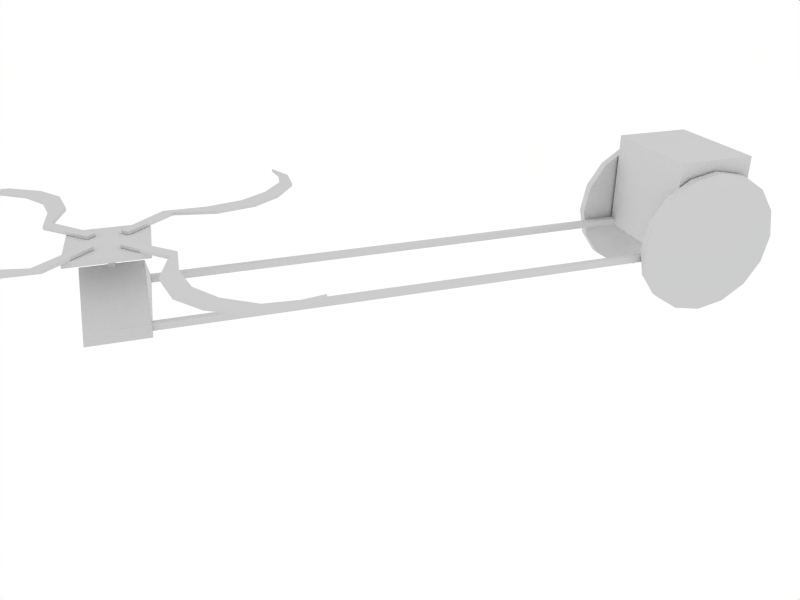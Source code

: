 # Source: Carreta.blend  (saved by Blender 2.49.2; exported with 4.5.12 LTS)
import bpy
from mathutils import Matrix  # noqa: F401  (used for matrix-valued properties, if any)

bpy.ops.wm.read_factory_settings(use_empty=True)
scene = bpy.context.scene
scene.name = 'Scene'

# ---- collections
col_collection_1 = bpy.data.collections.new('Collection 1'); scene.collection.children.link(col_collection_1)

# ---- materials (node trees are filled in below, after node groups)
mat_carretamaterial = bpy.data.materials.new('CarretaMaterial')
mat_carretamaterial.alpha_threshold = 0.0
mat_carretamaterial.roughness = 0.5
mat_carretamaterial.line_color = (0.0, 0.0, 0.0, 1.0)

# ---- material node trees

# ---- world
world_world = bpy.data.worlds.new('World'); scene.world = world_world
world_world.color = (1.0, 1.0, 1.0)
world_world.use_sun_shadow = False
world_world.sun_shadow_jitter_overblur = 0.0
world_world.cycles.sampling_method = 'MANUAL'
world_world.cycles.sample_map_resolution = 256

# ---- cameras
cam_camera = bpy.data.cameras.new('Camera')
cam_camera.passepartout_alpha = 0.2
cam_camera.clip_end = 100.0
cam_camera.lens = 35.0
cam_camera.ortho_scale = 7.314
cam_camera.show_passepartout = False
cam_camera.show_safe_areas = True
cam_camera.dof.focus_distance = 0.0
cam_camera.dof.aperture_fstop = 128.0

# ---- lights
light_spot_001 = bpy.data.lights.new('Spot.001', 'POINT')
light_spot_001.transmission_factor = 0.0
light_spot_001.cutoff_distance = 30.0
light_spot_001.energy = 100.0
light_spot_001.shadow_buffer_clip_start = 1.001
light_spot_001.shadow_soft_size = 1.0
light_spot_001.shadow_maximum_resolution = 0.006
light_spot_001.use_absolute_resolution = True
light_spot_001.cycles.use_multiple_importance_sampling = False
light_spot = bpy.data.lights.new('Spot', 'POINT')
light_spot.transmission_factor = 0.0
light_spot.cutoff_distance = 30.0
light_spot.energy = 100.0
light_spot.shadow_buffer_clip_start = 1.001
light_spot.shadow_soft_size = 1.0
light_spot.shadow_maximum_resolution = 0.006
light_spot.use_absolute_resolution = True
light_spot.cycles.use_multiple_importance_sampling = False

# ---- meshes
me_carreta = bpy.data.meshes.new('Carreta')
me_carreta.from_pydata([(0.7071, 0.7071, -28.56), (0.9239, 0.3827, -28.56), (1.0, 9.448e-08, -28.56), (0.9239, -0.3827, -28.56), (0.7071, -0.7071, -28.56), (0.3827, -0.9239, -28.56), (8.093e-07, -1.0, -28.56), (-0.3827, -0.9239, -28.56), (-0.7071, -0.7071, -28.56), (-0.9239, -0.3827, -28.56), (-1.0, 1.501e-07, -28.56), (-0.9239, 0.3827, -28.56), (-0.7071, 0.7071, -28.56), (-0.3827, 0.9239, -28.56), (1.31e-06, 1.0, -28.56), (0.3827, 0.9239, -28.56), (0.7071, 0.7071, -26.56), (0.9239, 0.3827, -26.56), (1.0, -1.158e-06, -26.56), (0.9239, -0.3827, -26.56), (0.7071, -0.7071, -26.56), (0.3827, -0.9239, -26.56), (-1.306e-06, -1.0, -26.56), (-0.3827, -0.9239, -26.56), (-0.7071, -0.7071, -26.56), (-0.9239, -0.3827, -26.56), (-1.0, 2.705e-06, -26.56), (-0.9239, 0.3827, -26.56), (-0.7071, 0.7071, -26.56), (-0.3827, 0.9239, -26.56), (3.836e-06, 1.0, -26.56), (0.3827, 0.9239, -26.56), (6.583e-07, 1.382e-07, -28.56), (6.249e-07, 1.339e-07, -26.56), (0.7071, 0.7071, -1.0), (0.9239, 0.3827, -1.0), (1.0, -4.371e-08, -1.0), (0.9239, -0.3827, -1.0), (0.7071, -0.7071, -1.0), (0.3827, -0.9239, -1.0), (1.51e-07, -1.0, -1.0), (-0.3827, -0.9239, -1.0), (-0.7071, -0.7071, -1.0), (-0.9239, -0.3827, -1.0), (-1.0, 1.192e-08, -1.0), (-0.9239, 0.3827, -1.0), (-0.7071, 0.7071, -1.0), (-0.3827, 0.9239, -1.0), (6.517e-07, 1.0, -1.0), (0.3827, 0.9239, -1.0), (0.7071, 0.7071, 1.0), (0.9239, 0.3827, 1.0), (1.0, -1.291e-06, 1.0), (0.9239, -0.3827, 1.0), (0.7071, -0.7071, 1.0), (0.3827, -0.9239, 1.0), (-1.931e-06, -1.0, 1.0), (-0.3827, -0.9239, 1.0), (-0.7071, -0.7071, 1.0), (-0.9239, -0.3827, 1.0), (-1.0, 2.571e-06, 1.0), (-0.9239, 0.3827, 1.0), (-0.7071, 0.7071, 1.0), (-0.3827, 0.9239, 1.0), (3.211e-06, 1.0, 1.0), (0.3827, 0.9239, 1.0), (0.0, 0.0, -1.0), (0.0, 0.0, 1.0), (7.83, -0.5978, -14.41), (7.751, -0.5978, -14.41), (7.751, -0.5978, -13.13), (7.83, -0.5978, -13.13), (7.83, 0.1229, -14.41), (7.751, 0.1229, -14.41), (7.751, 0.1229, -13.13), (7.83, 0.1229, -13.13), (8.281, -0.5978, -5.794), (7.3, -0.5978, -5.794), (7.3, -0.5978, -21.75), (8.281, -0.5978, -21.75), (8.281, -0.676, -21.75), (7.3, -0.676, -21.75), (7.3, -0.676, -5.794), (8.281, -0.676, -5.794), (8.44, -0.72, -1.304), (8.558, -0.72, -2.856), (8.022, -0.72, -11.57), (7.933, -0.72, -10.11), (8.992, -0.72, -1.459), (9.108, -0.72, -4.819), (9.456, -0.72, 0.3751), (9.611, -0.72, -2.916), (9.801, -0.72, 4.404), (9.954, -0.72, 1.551), (10.06, -0.72, 10.55), (10.22, -0.72, 8.75), (10.23, -0.72, 15.31), (10.1, -0.72, 16.98), (10.05, -0.72, 21.31), (10.05, -0.6786, 21.31), (10.1, -0.6786, 16.98), (10.23, -0.6786, 15.31), (10.22, -0.6786, 8.75), (10.06, -0.6786, 10.55), (9.954, -0.6786, 1.551), (9.801, -0.6786, 4.404), (9.611, -0.6786, -2.916), (9.456, -0.6786, 0.3751), (9.108, -0.6786, -4.819), (8.992, -0.6786, -1.459), (7.933, -0.6786, -10.11), (8.022, -0.6786, -11.57), (8.558, -0.6786, -2.856), (8.44, -0.6786, -1.304), (7.412, 0.2191, 0.641), (8.169, 0.2191, 0.641), (8.169, 0.2191, -28.18), (7.412, 0.2191, -28.18), (7.412, -0.389, -13.74), (8.169, -0.389, -13.74), (7.87, 0.1184, -3.131), (0.2664, 0.1184, -3.131), (0.2664, 0.1184, -1.681), (7.87, 0.1184, -1.681), (7.87, 0.2078, -3.131), (0.2663, 0.2078, -3.131), (0.2664, 0.2078, -1.681), (7.87, 0.2078, -1.681), (7.87, 0.1184, -25.8), (0.2664, 0.1184, -25.8), (0.2664, 0.1184, -24.35), (7.87, 0.1184, -24.35), (7.87, 0.2078, -25.8), (0.2663, 0.2078, -25.8), (0.2664, 0.2078, -24.35), (7.87, 0.2078, -24.35), (-0.5459, 0.2191, -1.311), (0.5225, 0.2191, -1.311), (0.5225, 0.2191, -26.16), (-0.5459, 0.2191, -26.16), (-0.5459, -1.15, -26.16), (0.5225, -1.15, -26.16), (0.5225, -1.15, -1.311), (-0.5459, -1.15, -1.311), (8.566, -0.6786, -24.24), (8.47, -0.6786, -26.15), (7.935, -0.6786, -17.44), (8.025, -0.6786, -15.98), (8.556, -0.6786, -33.21), (8.35, -0.6786, -35.09), (8.669, -0.6786, -40.75), (8.467, -0.6786, -43.28), (8.917, -0.6786, -46.37), (8.741, -0.6786, -48.85), (9.295, -0.6786, -50.66), (9.184, -0.6786, -53.19), (9.588, -0.6786, -53.27), (9.69, -0.6786, -51.24), (9.957, -0.6786, -50.41), (9.957, -0.72, -50.41), (9.69, -0.72, -51.24), (9.588, -0.72, -53.27), (9.184, -0.72, -53.19), (9.295, -0.72, -50.66), (8.741, -0.72, -48.85), (8.917, -0.72, -46.37), (8.467, -0.72, -43.28), (8.669, -0.72, -40.75), (8.35, -0.72, -35.09), (8.556, -0.72, -33.21), (8.025, -0.72, -15.98), (7.935, -0.72, -17.44), (8.47, -0.72, -26.15), (8.566, -0.72, -24.24), (7.132, -0.72, -26.28), (7.014, -0.72, -24.73), (7.55, -0.72, -16.02), (7.639, -0.72, -17.48), (6.58, -0.72, -26.13), (6.464, -0.72, -22.77), (6.116, -0.72, -27.96), (5.961, -0.72, -24.67), (5.771, -0.72, -31.99), (5.618, -0.72, -29.14), (5.507, -0.72, -38.13), (5.351, -0.72, -36.34), (5.346, -0.72, -42.9), (5.472, -0.72, -44.56), (5.523, -0.72, -48.9), (5.523, -0.6786, -48.9), (5.472, -0.6786, -44.56), (5.346, -0.6786, -42.9), (5.351, -0.6786, -36.34), (5.507, -0.6786, -38.13), (5.618, -0.6786, -29.14), (5.771, -0.6786, -31.99), (5.961, -0.6786, -24.67), (6.116, -0.6786, -27.96), (6.464, -0.6786, -22.77), (6.58, -0.6786, -26.13), (7.639, -0.6786, -17.48), (7.55, -0.6786, -16.02), (7.014, -0.6786, -24.73), (7.132, -0.6786, -26.28), (7.006, -0.6786, -2.762), (7.102, -0.6786, -0.8448), (7.637, -0.6786, -9.556), (7.547, -0.6786, -11.02), (7.016, -0.6786, 6.211), (7.222, -0.6786, 8.092), (6.903, -0.6786, 13.75), (7.105, -0.6786, 16.29), (6.655, -0.6786, 19.37), (6.83, -0.6786, 21.86), (6.277, -0.6786, 23.66), (6.388, -0.6786, 26.19), (5.984, -0.6786, 26.28), (5.882, -0.6786, 24.24), (5.615, -0.6786, 23.41), (5.615, -0.72, 23.41), (5.882, -0.72, 24.24), (5.984, -0.72, 26.28), (6.388, -0.72, 26.19), (6.277, -0.72, 23.66), (6.83, -0.72, 21.86), (6.655, -0.72, 19.37), (7.105, -0.72, 16.29), (6.903, -0.72, 13.75), (7.222, -0.72, 8.092), (7.016, -0.72, 6.211), (7.547, -0.72, -11.02), (7.637, -0.72, -9.556), (7.102, -0.72, -0.8448), (7.006, -0.72, -2.762)], [], [(32, 0, 1), (33, 17, 16), (32, 1, 2), (33, 18, 17), (32, 2, 3), (33, 19, 18), (32, 3, 4), (33, 20, 19), (32, 4, 5), (33, 21, 20), (32, 5, 6), (33, 22, 21), (32, 6, 7), (33, 23, 22), (32, 7, 8), (33, 24, 23), (32, 8, 9), (33, 25, 24), (32, 9, 10), (33, 26, 25), (32, 10, 11), (33, 27, 26), (32, 11, 12), (33, 28, 27), (32, 12, 13), (33, 29, 28), (32, 13, 14), (33, 30, 29), (32, 14, 15), (33, 31, 30), (15, 0, 32), (33, 16, 31), (0, 16, 17, 1), (1, 17, 18, 2), (2, 18, 19, 3), (3, 19, 20, 4), (4, 20, 21, 5), (5, 21, 22, 6), (6, 22, 23, 7), (7, 23, 24, 8), (8, 24, 25, 9), (9, 25, 26, 10), (10, 26, 27, 11), (11, 27, 28, 12), (12, 28, 29, 13), (13, 29, 30, 14), (14, 30, 31, 15), (16, 0, 15, 31), (66, 34, 35), (67, 51, 50), (66, 35, 36), (67, 52, 51), (66, 36, 37), (67, 53, 52), (66, 37, 38), (67, 54, 53), (66, 38, 39), (67, 55, 54), (66, 39, 40), (67, 56, 55), (66, 40, 41), (67, 57, 56), (66, 41, 42), (67, 58, 57), (66, 42, 43), (67, 59, 58), (66, 43, 44), (67, 60, 59), (66, 44, 45), (67, 61, 60), (66, 45, 46), (67, 62, 61), (66, 46, 47), (67, 63, 62), (66, 47, 48), (67, 64, 63), (66, 48, 49), (67, 65, 64), (49, 34, 66), (67, 50, 65), (34, 50, 51, 35), (35, 51, 52, 36), (36, 52, 53, 37), (37, 53, 54, 38), (38, 54, 55, 39), (39, 55, 56, 40), (40, 56, 57, 41), (41, 57, 58, 42), (42, 58, 59, 43), (43, 59, 60, 44), (44, 60, 61, 45), (45, 61, 62, 46), (46, 62, 63, 47), (47, 63, 64, 48), (48, 64, 65, 49), (50, 34, 49, 65), (72, 73, 74, 75), (68, 69, 73, 72), (69, 70, 74, 73), (70, 71, 75, 74), (72, 75, 71, 68), (70, 77, 76, 71), (71, 76, 79, 68), (68, 79, 78, 69), (69, 78, 77, 70), (78, 81, 82, 77), (79, 80, 81, 78), (76, 83, 80, 79), (77, 82, 83, 76), (80, 83, 82, 81), (86, 87, 84, 85), (84, 88, 89, 85), (88, 90, 91, 89), (90, 92, 93, 91), (92, 94, 95, 93), (94, 97, 96, 95), (96, 97, 98), (98, 99, 101, 96), (97, 100, 99, 98), (94, 103, 100, 97), (96, 101, 102, 95), (92, 105, 103, 94), (95, 102, 104, 93), (90, 107, 105, 92), (93, 104, 106, 91), (88, 109, 107, 90), (91, 106, 108, 89), (84, 113, 109, 88), (89, 108, 112, 85), (86, 111, 110, 87), (87, 110, 113, 84), (85, 112, 111, 86), (113, 110, 111, 112), (108, 109, 113, 112), (106, 107, 109, 108), (104, 105, 107, 106), (102, 103, 105, 104), (101, 100, 103, 102), (100, 101, 99), (114, 115, 116, 117), (114, 118, 119, 115), (116, 119, 118, 117), (114, 117, 118), (115, 119, 116), (120, 123, 122, 121), (124, 125, 126, 127), (120, 121, 125, 124), (121, 122, 126, 125), (122, 123, 127, 126), (124, 127, 123, 120), (128, 131, 130, 129), (132, 133, 134, 135), (128, 129, 133, 132), (129, 130, 134, 133), (130, 131, 135, 134), (132, 135, 131, 128), (136, 137, 138, 139), (138, 141, 140, 139), (143, 136, 139, 140), (136, 143, 142, 137), (137, 142, 141, 138), (141, 142, 143, 140), (157, 156, 158), (156, 157, 154, 155), (155, 154, 152, 153), (153, 152, 150, 151), (151, 150, 148, 149), (149, 148, 144, 145), (144, 147, 146, 145), (172, 145, 146, 171), (170, 147, 144, 173), (171, 146, 147, 170), (168, 149, 145, 172), (173, 144, 148, 169), (166, 151, 149, 168), (169, 148, 150, 167), (164, 153, 151, 166), (167, 150, 152, 165), (162, 155, 153, 164), (165, 152, 154, 163), (161, 156, 155, 162), (163, 154, 157, 160), (160, 157, 158, 159), (159, 158, 156, 161), (161, 160, 159), (163, 160, 161, 162), (165, 163, 162, 164), (167, 165, 164, 166), (169, 167, 166, 168), (173, 169, 168, 172), (171, 170, 173, 172), (176, 177, 174, 175), (174, 178, 179, 175), (178, 180, 181, 179), (180, 182, 183, 181), (182, 184, 185, 183), (184, 187, 186, 185), (186, 187, 188), (188, 189, 191, 186), (187, 190, 189, 188), (184, 193, 190, 187), (186, 191, 192, 185), (182, 195, 193, 184), (185, 192, 194, 183), (180, 197, 195, 182), (183, 194, 196, 181), (178, 199, 197, 180), (181, 196, 198, 179), (174, 203, 199, 178), (179, 198, 202, 175), (176, 201, 200, 177), (177, 200, 203, 174), (175, 202, 201, 176), (203, 200, 201, 202), (198, 199, 203, 202), (196, 197, 199, 198), (194, 195, 197, 196), (192, 193, 195, 194), (191, 190, 193, 192), (190, 191, 189), (217, 216, 218), (216, 217, 214, 215), (215, 214, 212, 213), (213, 212, 210, 211), (211, 210, 208, 209), (209, 208, 204, 205), (204, 207, 206, 205), (232, 205, 206, 231), (230, 207, 204, 233), (231, 206, 207, 230), (228, 209, 205, 232), (233, 204, 208, 229), (226, 211, 209, 228), (229, 208, 210, 227), (224, 213, 211, 226), (227, 210, 212, 225), (222, 215, 213, 224), (225, 212, 214, 223), (221, 216, 215, 222), (223, 214, 217, 220), (220, 217, 218, 219), (219, 218, 216, 221), (221, 220, 219), (223, 220, 221, 222), (225, 223, 222, 224), (227, 225, 224, 226), (229, 227, 226, 228), (233, 229, 228, 232), (231, 230, 233, 232)])
_uv = me_carreta.uv_layers.new(name='UVTex')
_uv.uv.foreach_set('vector', [0.2139, 0.8012, 0.3523, 0.6628, 0.3948, 0.7263, 0.2139, 0.8012, 0.3948, 0.7263, 0.3523, 0.6628, 0.2139, 0.8012, 0.3948, 0.7263, 0.4097, 0.8012, 0.2139, 0.8012, 0.4097, 0.8012, 0.3948, 0.7263, 0.2139, 0.8012, 0.4097, 0.8012, 0.3948, 0.8761, 0.2139, 0.8012, 0.3948, 0.8761, 0.4097, 0.8012, 0.2139, 0.8012, 0.3948, 0.8761, 0.3523, 0.9396, 0.2139, 0.8012, 0.3523, 0.9396, 0.3948, 0.8761, 0.2139, 0.8012, 0.3523, 0.9396, 0.2888, 0.982, 0.2139, 0.8012, 0.2888, 0.982, 0.3523, 0.9396, 0.2139, 0.8012, 0.2888, 0.982, 0.2139, 0.9969, 0.2139, 0.8012, 0.2139, 0.9969, 0.2888, 0.982, 0.2139, 0.8012, 0.2139, 0.9969, 0.139, 0.982, 0.2139, 0.8012, 0.139, 0.982, 0.2139, 0.9969, 0.2139, 0.8012, 0.139, 0.982, 0.07552, 0.9396, 0.2139, 0.8012, 0.07552, 0.9396, 0.139, 0.982, 0.2139, 0.8012, 0.07552, 0.9396, 0.03309, 0.8761, 0.2139, 0.8012, 0.03309, 0.8761, 0.07552, 0.9396, 0.2139, 0.8012, 0.03309, 0.8761, 0.01819, 0.8012, 0.2139, 0.8012, 0.01819, 0.8012, 0.03309, 0.8761, 0.2139, 0.8012, 0.01819, 0.8012, 0.03309, 0.7263, 0.2139, 0.8012, 0.03309, 0.7263, 0.01819, 0.8012, 0.2139, 0.8012, 0.03309, 0.7263, 0.07552, 0.6628, 0.2139, 0.8012, 0.07552, 0.6628, 0.03309, 0.7263, 0.2139, 0.8012, 0.07552, 0.6628, 0.139, 0.6203, 0.2139, 0.8012, 0.139, 0.6203, 0.07552, 0.6628, 0.2139, 0.8012, 0.139, 0.6203, 0.2139, 0.6054, 0.2139, 0.8012, 0.2139, 0.6054, 0.139, 0.6203, 0.2139, 0.8012, 0.2139, 0.6054, 0.2888, 0.6203, 0.2139, 0.8012, 0.2888, 0.6203, 0.2139, 0.6054, 0.2888, 0.6203, 0.3523, 0.6628, 0.2139, 0.8012, 0.2139, 0.8012, 0.3523, 0.6628, 0.2888, 0.6203, 0.3523, 0.6628, 0.3523, 0.6628, 0.3948, 0.7263, 0.3948, 0.7263, 0.3948, 0.7263, 0.3948, 0.7263, 0.4097, 0.8012, 0.4097, 0.8012, 0.4097, 0.8012, 0.4097, 0.8012, 0.3948, 0.8761, 0.3948, 0.8761, 0.3948, 0.8761, 0.3948, 0.8761, 0.3523, 0.9396, 0.3523, 0.9396, 0.3523, 0.9396, 0.3523, 0.9396, 0.2888, 0.982, 0.2888, 0.982, 0.2888, 0.982, 0.2888, 0.982, 0.2139, 0.9969, 0.2139, 0.9969, 0.2139, 0.9969, 0.2139, 0.9969, 0.139, 0.982, 0.139, 0.982, 0.139, 0.982, 0.139, 0.982, 0.07552, 0.9396, 0.07552, 0.9396, 0.07552, 0.9396, 0.07552, 0.9396, 0.03309, 0.8761, 0.03309, 0.8761, 0.03309, 0.8761, 0.03309, 0.8761, 0.01819, 0.8012, 0.01819, 0.8012, 0.01819, 0.8012, 0.01819, 0.8012, 0.03309, 0.7263, 0.03309, 0.7263, 0.03309, 0.7263, 0.03309, 0.7263, 0.07552, 0.6628, 0.07552, 0.6628, 0.07552, 0.6628, 0.07552, 0.6628, 0.139, 0.6203, 0.139, 0.6203, 0.139, 0.6203, 0.139, 0.6203, 0.2139, 0.6054, 0.2139, 0.6054, 0.2139, 0.6054, 0.2139, 0.6054, 0.2888, 0.6203, 0.2888, 0.6203, 0.3523, 0.6628, 0.3523, 0.6628, 0.2888, 0.6203, 0.2888, 0.6203, 0.2139, 0.8012, 0.3523, 0.6628, 0.3948, 0.7263, 0.2139, 0.8012, 0.3948, 0.7263, 0.3523, 0.6628, 0.2139, 0.8012, 0.3948, 0.7263, 0.4097, 0.8012, 0.2139, 0.8012, 0.4097, 0.8012, 0.3948, 0.7263, 0.2139, 0.8012, 0.4097, 0.8012, 0.3948, 0.8761, 0.2139, 0.8012, 0.3948, 0.8761, 0.4097, 0.8012, 0.2139, 0.8012, 0.3948, 0.8761, 0.3523, 0.9396, 0.2139, 0.8012, 0.3523, 0.9396, 0.3948, 0.8761, 0.2139, 0.8012, 0.3523, 0.9396, 0.2888, 0.982, 0.2139, 0.8012, 0.2888, 0.982, 0.3523, 0.9396, 0.2139, 0.8012, 0.2888, 0.982, 0.2139, 0.9969, 0.2139, 0.8012, 0.2139, 0.9969, 0.2888, 0.982, 0.2139, 0.8012, 0.2139, 0.9969, 0.139, 0.982, 0.2139, 0.8012, 0.139, 0.982, 0.2139, 0.9969, 0.2139, 0.8012, 0.139, 0.982, 0.07552, 0.9396, 0.2139, 0.8012, 0.07552, 0.9396, 0.139, 0.982, 0.2139, 0.8012, 0.07552, 0.9396, 0.03309, 0.8761, 0.2139, 0.8012, 0.03309, 0.8761, 0.07552, 0.9396, 0.2139, 0.8012, 0.03309, 0.8761, 0.01819, 0.8012, 0.2139, 0.8012, 0.01819, 0.8012, 0.03309, 0.8761, 0.2139, 0.8012, 0.01819, 0.8012, 0.03309, 0.7263, 0.2139, 0.8012, 0.03309, 0.7263, 0.01819, 0.8012, 0.2139, 0.8012, 0.03309, 0.7263, 0.07552, 0.6628, 0.2139, 0.8012, 0.07552, 0.6628, 0.03309, 0.7263, 0.2139, 0.8012, 0.07552, 0.6628, 0.139, 0.6203, 0.2139, 0.8012, 0.139, 0.6203, 0.07552, 0.6628, 0.2139, 0.8012, 0.139, 0.6203, 0.2139, 0.6054, 0.2139, 0.8012, 0.2139, 0.6054, 0.139, 0.6203, 0.2139, 0.8012, 0.2139, 0.6054, 0.2888, 0.6203, 0.2139, 0.8012, 0.2888, 0.6203, 0.2139, 0.6054, 0.2888, 0.6203, 0.3523, 0.6628, 0.2139, 0.8012, 0.2139, 0.8012, 0.3523, 0.6628, 0.2888, 0.6203, 0.3523, 0.6628, 0.3523, 0.6628, 0.3948, 0.7263, 0.3948, 0.7263, 0.3948, 0.7263, 0.3948, 0.7263, 0.4097, 0.8012, 0.4097, 0.8012, 0.4097, 0.8012, 0.4097, 0.8012, 0.3948, 0.8761, 0.3948, 0.8761, 0.3948, 0.8761, 0.3948, 0.8761, 0.3523, 0.9396, 0.3523, 0.9396, 0.3523, 0.9396, 0.3523, 0.9396, 0.2888, 0.982, 0.2888, 0.982, 0.2888, 0.982, 0.2888, 0.982, 0.2139, 0.9969, 0.2139, 0.9969, 0.2139, 0.9969, 0.2139, 0.9969, 0.139, 0.982, 0.139, 0.982, 0.139, 0.982, 0.139, 0.982, 0.07552, 0.9396, 0.07552, 0.9396, 0.07552, 0.9396, 0.07552, 0.9396, 0.03309, 0.8761, 0.03309, 0.8761, 0.03309, 0.8761, 0.03309, 0.8761, 0.01819, 0.8012, 0.01819, 0.8012, 0.01819, 0.8012, 0.01819, 0.8012, 0.03309, 0.7263, 0.03309, 0.7263, 0.03309, 0.7263, 0.03309, 0.7263, 0.07552, 0.6628, 0.07552, 0.6628, 0.07552, 0.6628, 0.07552, 0.6628, 0.139, 0.6203, 0.139, 0.6203, 0.139, 0.6203, 0.139, 0.6203, 0.2139, 0.6054, 0.2139, 0.6054, 0.2139, 0.6054, 0.2139, 0.6054, 0.2888, 0.6203, 0.2888, 0.6203, 0.3523, 0.6628, 0.3523, 0.6628, 0.2888, 0.6203, 0.2888, 0.6203, 0.4691, 0.5515, 0.4691, 0.8452, 0.7628, 0.8452, 0.7628, 0.5515, 0.4691, 0.5515, 0.4691, 0.8452, 0.7628, 0.8452, 0.7628, 0.5515, 0.4691, 0.5515, 0.4691, 0.8452, 0.7628, 0.8452, 0.7628, 0.5515, 0.4691, 0.5515, 0.4691, 0.8452, 0.7628, 0.8452, 0.7628, 0.5515, 0.4691, 0.5515, 0.4691, 0.8452, 0.7628, 0.8452, 0.7628, 0.5515, 0.4691, 0.5515, 0.4691, 0.8452, 0.7628, 0.8452, 0.7628, 0.5515, 0.5256, 0.669, 0.5256, 0.8437, 0.7003, 0.8437, 0.7003, 0.669, 0.4691, 0.5515, 0.4691, 0.8452, 0.7628, 0.8452, 0.7628, 0.5515, 0.5256, 0.669, 0.5256, 0.8437, 0.7003, 0.8437, 0.7003, 0.669, 0.4691, 0.5515, 0.4691, 0.8452, 0.7628, 0.8452, 0.7628, 0.5515, 0.4691, 0.5515, 0.4691, 0.8452, 0.7628, 0.8452, 0.7628, 0.5515, 0.4691, 0.5515, 0.4691, 0.8452, 0.7628, 0.8452, 0.7628, 0.5515, 0.4691, 0.5515, 0.4691, 0.8452, 0.7628, 0.8452, 0.7628, 0.5515, 0.4691, 0.5515, 0.4691, 0.8452, 0.7628, 0.8452, 0.7628, 0.5515, 0.3331, 0.2324, 0.5021, 0.2324, 0.5021, 0.4014, 0.3331, 0.4014, 0.3331, 0.2324, 0.5021, 0.2324, 0.5021, 0.4014, 0.3331, 0.4014, 0.3331, 0.2324, 0.5021, 0.2324, 0.5021, 0.4014, 0.3331, 0.4014, 0.3331, 0.2324, 0.5021, 0.2324, 0.5021, 0.4014, 0.3331, 0.4014, 0.3331, 0.2324, 0.5021, 0.2324, 0.5021, 0.4014, 0.3331, 0.4014, 0.3331, 0.2324, 0.5021, 0.2324, 0.5021, 0.4014, 0.3331, 0.4014, 0.3331, 0.2324, 0.5021, 0.2324, 0.5021, 0.4014, 0.3331, 0.2324, 0.5021, 0.2324, 0.5021, 0.4014, 0.3331, 0.4014, 0.3331, 0.2324, 0.5021, 0.2324, 0.5021, 0.4014, 0.3331, 0.4014, 0.3331, 0.2324, 0.5021, 0.2324, 0.5021, 0.4014, 0.3331, 0.4014, 0.3331, 0.2324, 0.5021, 0.2324, 0.5021, 0.4014, 0.3331, 0.4014, 0.3331, 0.2324, 0.5021, 0.2324, 0.5021, 0.4014, 0.3331, 0.4014, 0.3331, 0.2324, 0.5021, 0.2324, 0.5021, 0.4014, 0.3331, 0.4014, 0.3331, 0.2324, 0.5021, 0.2324, 0.5021, 0.4014, 0.3331, 0.4014, 0.3331, 0.2324, 0.5021, 0.2324, 0.5021, 0.4014, 0.3331, 0.4014, 0.3331, 0.2324, 0.5021, 0.2324, 0.5021, 0.4014, 0.3331, 0.4014, 0.3331, 0.2324, 0.5021, 0.2324, 0.5021, 0.4014, 0.3331, 0.4014, 0.3331, 0.2324, 0.5021, 0.2324, 0.5021, 0.4014, 0.3331, 0.4014, 0.3331, 0.2324, 0.5021, 0.2324, 0.5021, 0.4014, 0.3331, 0.4014, 0.3331, 0.2324, 0.5021, 0.2324, 0.5021, 0.4014, 0.3331, 0.4014, 0.3331, 0.2324, 0.5021, 0.2324, 0.5021, 0.4014, 0.3331, 0.4014, 0.3331, 0.2324, 0.5021, 0.2324, 0.5021, 0.4014, 0.3331, 0.4014, 0.3331, 0.2324, 0.5021, 0.2324, 0.5021, 0.4014, 0.3331, 0.4014, 0.3331, 0.2324, 0.5021, 0.2324, 0.5021, 0.4014, 0.3331, 0.4014, 0.3331, 0.2324, 0.5021, 0.2324, 0.5021, 0.4014, 0.3331, 0.4014, 0.3331, 0.2324, 0.5021, 0.2324, 0.5021, 0.4014, 0.3331, 0.4014, 0.3331, 0.2324, 0.5021, 0.2324, 0.5021, 0.4014, 0.3331, 0.4014, 0.3331, 0.2324, 0.5021, 0.2324, 0.5021, 0.4014, 0.3331, 0.4014, 0.3331, 0.2324, 0.5021, 0.2324, 0.5021, 0.4014, 0.4699, 0.5279, 0.7742, 0.5279, 0.7742, 0.8322, 0.4699, 0.8322, 0.4699, 0.5279, 0.7742, 0.5279, 0.7742, 0.8322, 0.4699, 0.8322, 0.4699, 0.5279, 0.7742, 0.5279, 0.7742, 0.8322, 0.4699, 0.8322, 0.4699, 0.5279, 0.7742, 0.5279, 0.7742, 0.8322, 0.4699, 0.5279, 0.7742, 0.5279, 0.7742, 0.8322, 0.6116, 0.4621, 0.6116, 0.9651, 0.7301, 0.9651, 0.7301, 0.4621, 0.6116, 0.4621, 0.6116, 0.9651, 0.7301, 0.9651, 0.7301, 0.4621, 0.6116, 0.4621, 0.6116, 0.9651, 0.7301, 0.9651, 0.7301, 0.4621, 0.6116, 0.4621, 0.6116, 0.9651, 0.7301, 0.9651, 0.7301, 0.4621, 0.6116, 0.4621, 0.6116, 0.9651, 0.7301, 0.9651, 0.7301, 0.4621, 0.6116, 0.4621, 0.6116, 0.9651, 0.7301, 0.9651, 0.7301, 0.4621, 0.6116, 0.4621, 0.6116, 0.9651, 0.7301, 0.9651, 0.7301, 0.4621, 0.6116, 0.4621, 0.6116, 0.9651, 0.7301, 0.9651, 0.7301, 0.4621, 0.6116, 0.4621, 0.6116, 0.9651, 0.7301, 0.9651, 0.7301, 0.4621, 0.6116, 0.4621, 0.6116, 0.9651, 0.7301, 0.9651, 0.7301, 0.4621, 0.6116, 0.4621, 0.6116, 0.9651, 0.7301, 0.9651, 0.7301, 0.4621, 0.6116, 0.4621, 0.6116, 0.9651, 0.7301, 0.9651, 0.7301, 0.4621, 0.4533, 0.5334, 0.7655, 0.5334, 0.7655, 0.8456, 0.4533, 0.8456, 0.4533, 0.5334, 0.7655, 0.5334, 0.7655, 0.8456, 0.4533, 0.8456, 0.7655, 0.8456, 0.4533, 0.8456, 0.4533, 0.5334, 0.7655, 0.5334, 0.4533, 0.5334, 0.7655, 0.5334, 0.7655, 0.8456, 0.4533, 0.8456, 0.4533, 0.5334, 0.7655, 0.5334, 0.7655, 0.8456, 0.4533, 0.8456, 0.7655, 0.5334, 0.7655, 0.8456, 0.4533, 0.8456, 0.4533, 0.5334, 0.3331, 0.2324, 0.5021, 0.2324, 0.5021, 0.4014, 0.3331, 0.2324, 0.5021, 0.2324, 0.5021, 0.4014, 0.3331, 0.4014, 0.3331, 0.2324, 0.5021, 0.2324, 0.5021, 0.4014, 0.3331, 0.4014, 0.3331, 0.2324, 0.5021, 0.2324, 0.5021, 0.4014, 0.3331, 0.4014, 0.3331, 0.2324, 0.5021, 0.2324, 0.5021, 0.4014, 0.3331, 0.4014, 0.3331, 0.2324, 0.5021, 0.2324, 0.5021, 0.4014, 0.3331, 0.4014, 0.3331, 0.2324, 0.5021, 0.2324, 0.5021, 0.4014, 0.3331, 0.4014, 0.3331, 0.2324, 0.5021, 0.2324, 0.5021, 0.4014, 0.3331, 0.4014, 0.3331, 0.2324, 0.5021, 0.2324, 0.5021, 0.4014, 0.3331, 0.4014, 0.3331, 0.2324, 0.5021, 0.2324, 0.5021, 0.4014, 0.3331, 0.4014, 0.3331, 0.2324, 0.5021, 0.2324, 0.5021, 0.4014, 0.3331, 0.4014, 0.3331, 0.2324, 0.5021, 0.2324, 0.5021, 0.4014, 0.3331, 0.4014, 0.3331, 0.2324, 0.5021, 0.2324, 0.5021, 0.4014, 0.3331, 0.4014, 0.3331, 0.2324, 0.5021, 0.2324, 0.5021, 0.4014, 0.3331, 0.4014, 0.3331, 0.2324, 0.5021, 0.2324, 0.5021, 0.4014, 0.3331, 0.4014, 0.3331, 0.2324, 0.5021, 0.2324, 0.5021, 0.4014, 0.3331, 0.4014, 0.3331, 0.2324, 0.5021, 0.2324, 0.5021, 0.4014, 0.3331, 0.4014, 0.3331, 0.2324, 0.5021, 0.2324, 0.5021, 0.4014, 0.3331, 0.4014, 0.3331, 0.2324, 0.5021, 0.2324, 0.5021, 0.4014, 0.3331, 0.4014, 0.3331, 0.2324, 0.5021, 0.2324, 0.5021, 0.4014, 0.3331, 0.4014, 0.3331, 0.2324, 0.5021, 0.2324, 0.5021, 0.4014, 0.3331, 0.4014, 0.3331, 0.2324, 0.5021, 0.2324, 0.5021, 0.4014, 0.3331, 0.4014, 0.3331, 0.2324, 0.5021, 0.2324, 0.5021, 0.4014, 0.3331, 0.2324, 0.5021, 0.2324, 0.5021, 0.4014, 0.3331, 0.4014, 0.3331, 0.2324, 0.5021, 0.2324, 0.5021, 0.4014, 0.3331, 0.4014, 0.3331, 0.2324, 0.5021, 0.2324, 0.5021, 0.4014, 0.3331, 0.4014, 0.3331, 0.2324, 0.5021, 0.2324, 0.5021, 0.4014, 0.3331, 0.4014, 0.3331, 0.2324, 0.5021, 0.2324, 0.5021, 0.4014, 0.3331, 0.4014, 0.3331, 0.2324, 0.5021, 0.2324, 0.5021, 0.4014, 0.3331, 0.4014, 0.3331, 0.2324, 0.5021, 0.2324, 0.5021, 0.4014, 0.3331, 0.4014, 0.3331, 0.2324, 0.5021, 0.2324, 0.5021, 0.4014, 0.3331, 0.4014, 0.3331, 0.2324, 0.5021, 0.2324, 0.5021, 0.4014, 0.3331, 0.4014, 0.3331, 0.2324, 0.5021, 0.2324, 0.5021, 0.4014, 0.3331, 0.4014, 0.3331, 0.2324, 0.5021, 0.2324, 0.5021, 0.4014, 0.3331, 0.4014, 0.3331, 0.2324, 0.5021, 0.2324, 0.5021, 0.4014, 0.3331, 0.4014, 0.3331, 0.2324, 0.5021, 0.2324, 0.5021, 0.4014, 0.3331, 0.2324, 0.5021, 0.2324, 0.5021, 0.4014, 0.3331, 0.4014, 0.3331, 0.2324, 0.5021, 0.2324, 0.5021, 0.4014, 0.3331, 0.4014, 0.3331, 0.2324, 0.5021, 0.2324, 0.5021, 0.4014, 0.3331, 0.4014, 0.3331, 0.2324, 0.5021, 0.2324, 0.5021, 0.4014, 0.3331, 0.4014, 0.3331, 0.2324, 0.5021, 0.2324, 0.5021, 0.4014, 0.3331, 0.4014, 0.3331, 0.2324, 0.5021, 0.2324, 0.5021, 0.4014, 0.3331, 0.4014, 0.3331, 0.2324, 0.5021, 0.2324, 0.5021, 0.4014, 0.3331, 0.4014, 0.3331, 0.2324, 0.5021, 0.2324, 0.5021, 0.4014, 0.3331, 0.4014, 0.3331, 0.2324, 0.5021, 0.2324, 0.5021, 0.4014, 0.3331, 0.4014, 0.3331, 0.2324, 0.5021, 0.2324, 0.5021, 0.4014, 0.3331, 0.4014, 0.3331, 0.2324, 0.5021, 0.2324, 0.5021, 0.4014, 0.3331, 0.4014, 0.3331, 0.2324, 0.5021, 0.2324, 0.5021, 0.4014, 0.3331, 0.4014, 0.3331, 0.2324, 0.5021, 0.2324, 0.5021, 0.4014, 0.3331, 0.4014, 0.3331, 0.2324, 0.5021, 0.2324, 0.5021, 0.4014, 0.3331, 0.4014, 0.3331, 0.2324, 0.5021, 0.2324, 0.5021, 0.4014, 0.3331, 0.4014, 0.3331, 0.2324, 0.5021, 0.2324, 0.5021, 0.4014, 0.3331, 0.4014, 0.3331, 0.2324, 0.5021, 0.2324, 0.5021, 0.4014, 0.3331, 0.4014, 0.3331, 0.2324, 0.5021, 0.2324, 0.5021, 0.4014, 0.3331, 0.4014, 0.3331, 0.2324, 0.5021, 0.2324, 0.5021, 0.4014, 0.3331, 0.4014, 0.3331, 0.2324, 0.5021, 0.2324, 0.5021, 0.4014, 0.3331, 0.4014, 0.3331, 0.2324, 0.5021, 0.2324, 0.5021, 0.4014, 0.3331, 0.4014, 0.3331, 0.2324, 0.5021, 0.2324, 0.5021, 0.4014, 0.3331, 0.2324, 0.5021, 0.2324, 0.5021, 0.4014, 0.3331, 0.2324, 0.5021, 0.2324, 0.5021, 0.4014, 0.3331, 0.4014, 0.3331, 0.2324, 0.5021, 0.2324, 0.5021, 0.4014, 0.3331, 0.4014, 0.3331, 0.2324, 0.5021, 0.2324, 0.5021, 0.4014, 0.3331, 0.4014, 0.3331, 0.2324, 0.5021, 0.2324, 0.5021, 0.4014, 0.3331, 0.4014, 0.3331, 0.2324, 0.5021, 0.2324, 0.5021, 0.4014, 0.3331, 0.4014, 0.3331, 0.2324, 0.5021, 0.2324, 0.5021, 0.4014, 0.3331, 0.4014, 0.3331, 0.2324, 0.5021, 0.2324, 0.5021, 0.4014, 0.3331, 0.4014, 0.3331, 0.2324, 0.5021, 0.2324, 0.5021, 0.4014, 0.3331, 0.4014, 0.3331, 0.2324, 0.5021, 0.2324, 0.5021, 0.4014, 0.3331, 0.4014, 0.3331, 0.2324, 0.5021, 0.2324, 0.5021, 0.4014, 0.3331, 0.4014, 0.3331, 0.2324, 0.5021, 0.2324, 0.5021, 0.4014, 0.3331, 0.4014, 0.3331, 0.2324, 0.5021, 0.2324, 0.5021, 0.4014, 0.3331, 0.4014, 0.3331, 0.2324, 0.5021, 0.2324, 0.5021, 0.4014, 0.3331, 0.4014, 0.3331, 0.2324, 0.5021, 0.2324, 0.5021, 0.4014, 0.3331, 0.4014, 0.3331, 0.2324, 0.5021, 0.2324, 0.5021, 0.4014, 0.3331, 0.4014, 0.3331, 0.2324, 0.5021, 0.2324, 0.5021, 0.4014, 0.3331, 0.4014, 0.3331, 0.2324, 0.5021, 0.2324, 0.5021, 0.4014, 0.3331, 0.4014, 0.3331, 0.2324, 0.5021, 0.2324, 0.5021, 0.4014, 0.3331, 0.4014, 0.3331, 0.2324, 0.5021, 0.2324, 0.5021, 0.4014, 0.3331, 0.4014, 0.3331, 0.2324, 0.5021, 0.2324, 0.5021, 0.4014, 0.3331, 0.4014, 0.3331, 0.2324, 0.5021, 0.2324, 0.5021, 0.4014, 0.3331, 0.4014, 0.3331, 0.2324, 0.5021, 0.2324, 0.5021, 0.4014, 0.3331, 0.2324, 0.5021, 0.2324, 0.5021, 0.4014, 0.3331, 0.4014, 0.3331, 0.2324, 0.5021, 0.2324, 0.5021, 0.4014, 0.3331, 0.4014, 0.3331, 0.2324, 0.5021, 0.2324, 0.5021, 0.4014, 0.3331, 0.4014, 0.3331, 0.2324, 0.5021, 0.2324, 0.5021, 0.4014, 0.3331, 0.4014, 0.3331, 0.2324, 0.5021, 0.2324, 0.5021, 0.4014, 0.3331, 0.4014, 0.3331, 0.2324, 0.5021, 0.2324, 0.5021, 0.4014, 0.3331, 0.4014])
me_carreta.materials.append(mat_carretamaterial)
me_carreta.use_remesh_preserve_volume = False
me_carreta.use_remesh_preserve_attributes = False
me_carreta.use_mirror_vertex_groups = False
me_carreta.update()

# ---- objects
ob_carreta = bpy.data.objects.new('Carreta', me_carreta)
ob_lamp_001 = bpy.data.objects.new('Lamp.001', light_spot_001)
ob_lamp = bpy.data.objects.new('Lamp', light_spot)
ob_camera = bpy.data.objects.new('Camera', cam_camera)

# ---- transforms, parenting, visibility, modifiers, constraints
ob_carreta.location = (2.228, 7.464, 0.5784)
ob_carreta.rotation_euler = (-1.571, 7.451e-09, -1.571)
ob_carreta.scale = (2.64, 2.64, 0.1623)
ob_carreta.lock_rotations_4d = False
ob_carreta.empty_display_type = 'ARROWS'
ob_carreta.lineart.crease_threshold = 0.0
ob_lamp_001.location = (-1.774, -6.322, -4.589)
ob_lamp_001.rotation_euler = (0.6503, 0.05522, 1.866)
ob_lamp_001.lock_rotations_4d = False
ob_lamp_001.empty_display_type = 'ARROWS'
ob_lamp_001.color = (0.0, 0.0, 0.0, 0.0)
ob_lamp_001.lineart.crease_threshold = 0.0
ob_lamp.location = (11.13, 9.147, 15.25)
ob_lamp.rotation_euler = (0.6503, 0.05522, 1.866)
ob_lamp.lock_rotations_4d = False
ob_lamp.empty_display_type = 'ARROWS'
ob_lamp.color = (0.0, 0.0, 0.0, 0.0)
ob_lamp.lineart.crease_threshold = 0.0
ob_camera.location = (24.32, -10.72, 11.48)
ob_camera.rotation_euler = (1.109, 0.01082, 1.28)
ob_camera.lock_rotations_4d = False
ob_camera.empty_display_type = 'ARROWS'
ob_camera.color = (0.0, 0.0, 0.0, 0.0)
ob_camera.display_type = 'WIRE'
ob_camera.lineart.crease_threshold = 0.0

# ---- collection membership
col_collection_1.objects.link(ob_carreta)
col_collection_1.objects.link(ob_lamp_001)
col_collection_1.objects.link(ob_lamp)
col_collection_1.objects.link(ob_camera)

# ---- scene / render settings (as saved in the file)
scene.camera = ob_camera
scene.frame_start = 1; scene.frame_end = 250; scene.frame_set(1)
scene.render.engine = 'BLENDER_EEVEE_NEXT'
scene.render.image_settings.file_format = 'JPEG'
scene.render.image_settings.color_mode = 'RGB'
scene.render.image_settings.compression = 90
scene.render.resolution_x = 800
scene.render.resolution_y = 600
scene.render.pixel_aspect_x = 100.0
scene.render.pixel_aspect_y = 100.0
scene.render.fps = 25
scene.render.dither_intensity = 0.0
scene.render.use_compositing = False
scene.render.use_sequencer = False
scene.render.bake_margin = 2
scene.render.bake_bias = 0.0
scene.render.use_stamp_time = False
scene.render.use_stamp_date = False
scene.render.use_stamp_frame = False
scene.render.use_stamp_camera = False
scene.render.use_stamp_scene = False
scene.render.use_stamp_filename = False
scene.render.use_stamp_render_time = False
scene.render.stamp_font_size = 0
scene.cycles.use_denoising = False
scene.cycles.samples = 10
scene.cycles.sampling_pattern = 'TABULATED_SOBOL'
scene.cycles.light_sampling_threshold = 0.0
scene.cycles.use_adaptive_sampling = False
scene.cycles.use_light_tree = False
scene.cycles.blur_glossy = 0.0
scene.cycles.volume_bounces = 1
scene.cycles.pixel_filter_type = 'GAUSSIAN'
scene.cycles.sample_clamp_indirect = 0.0
scene.view_settings.view_transform = 'Raw'
bpy.context.view_layer.update()
